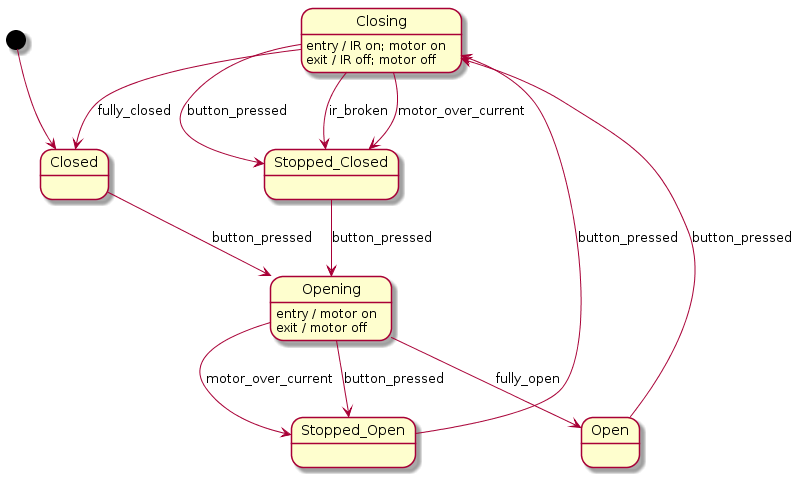

The diagram above was rendered by PlantUML. Its source (embedded in the PNG):
@startuml
[*] --> Closed
Closed --> Opening : button_pressed
Opening --> Open : fully_open
Open --> Closing : button_pressed
Closing -> Closed : fully_closed

Opening --> Stopped_Open : button_pressed
Opening --> Stopped_Open : motor_over_current

Closing --> Stopped_Closed : button_pressed
Closing --> Stopped_Closed : ir_broken
Closing --> Stopped_Closed : motor_over_current

Stopped_Closed --> Opening : button_pressed
Stopped_Open --> Closing : button_pressed

Closing : entry / IR on; motor on
Closing : exit / IR off; motor off

Opening : entry / motor on
Opening : exit / motor off
@enduml